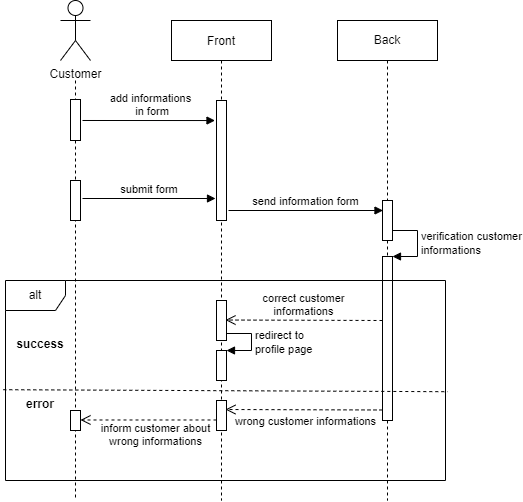

The diagram above was exported from draw.io. Its source (the exported page's mxGraphModel, read from the mxfile embedded in the PNG):
<mxGraphModel dx="1422" dy="766" grid="1" gridSize="10" guides="1" tooltips="1" connect="1" arrows="1" fold="1" page="1" pageScale="1" pageWidth="850" pageHeight="1100" math="0" shadow="0">
  <root>
    <mxCell id="0" />
    <mxCell id="1" parent="0" />
    <mxCell id="3nuBFxr9cyL0pnOWT2aG-1" value="Front" style="shape=umlLifeline;perimeter=lifelinePerimeter;container=1;collapsible=0;recursiveResize=0;rounded=0;shadow=0;strokeWidth=1;" parent="1" vertex="1">
      <mxGeometry x="176" y="80" width="100" height="480" as="geometry" />
    </mxCell>
    <mxCell id="3nuBFxr9cyL0pnOWT2aG-2" value="" style="points=[];perimeter=orthogonalPerimeter;rounded=0;shadow=0;strokeWidth=1;" parent="3nuBFxr9cyL0pnOWT2aG-1" vertex="1">
      <mxGeometry x="45" y="80" width="10" height="120" as="geometry" />
    </mxCell>
    <mxCell id="3nuBFxr9cyL0pnOWT2aG-8" value="submit form" style="verticalAlign=bottom;endArrow=block;shadow=0;strokeWidth=1;exitX=1.1;exitY=0.75;exitDx=0;exitDy=0;exitPerimeter=0;" parent="1" edge="1">
      <mxGeometry relative="1" as="geometry">
        <mxPoint x="87" y="258" as="sourcePoint" />
        <mxPoint x="220" y="258" as="targetPoint" />
      </mxGeometry>
    </mxCell>
    <mxCell id="91hFyu2Q80CMGb9jkSlW-13" style="edgeStyle=orthogonalEdgeStyle;rounded=0;jumpSize=1;orthogonalLoop=1;jettySize=auto;html=1;endArrow=none;endFill=0;startSize=6;endSize=6;dashed=1;" parent="1" edge="1">
      <mxGeometry relative="1" as="geometry">
        <mxPoint x="80" y="140" as="sourcePoint" />
        <mxPoint x="80" y="560" as="targetPoint" />
      </mxGeometry>
    </mxCell>
    <mxCell id="ygnvVitbjINEvnOBh_Uy-1" value="Customer" style="shape=umlActor;verticalLabelPosition=bottom;verticalAlign=top;html=1;outlineConnect=0;" parent="1" vertex="1">
      <mxGeometry x="65" y="60" width="30" height="60" as="geometry" />
    </mxCell>
    <mxCell id="91hFyu2Q80CMGb9jkSlW-6" value="add informations&lt;br&gt;&amp;nbsp;in form" style="html=1;verticalAlign=bottom;endArrow=block;rounded=0;startSize=6;endSize=6;jumpSize=1;exitX=1;exitY=0.512;exitDx=0;exitDy=0;exitPerimeter=0;" parent="1" edge="1">
      <mxGeometry x="0.0264" width="80" relative="1" as="geometry">
        <mxPoint x="87" y="179.99200000000002" as="sourcePoint" />
        <mxPoint x="219.5" y="180.03999999999996" as="targetPoint" />
        <mxPoint as="offset" />
      </mxGeometry>
    </mxCell>
    <mxCell id="91hFyu2Q80CMGb9jkSlW-3" value="" style="html=1;points=[];perimeter=orthogonalPerimeter;" parent="1" vertex="1">
      <mxGeometry x="75" y="240" width="10" height="40" as="geometry" />
    </mxCell>
    <mxCell id="91hFyu2Q80CMGb9jkSlW-4" value="" style="html=1;points=[];perimeter=orthogonalPerimeter;" parent="1" vertex="1">
      <mxGeometry x="75" y="159" width="10" height="41" as="geometry" />
    </mxCell>
    <mxCell id="91hFyu2Q80CMGb9jkSlW-15" value="Back" style="shape=umlLifeline;perimeter=lifelinePerimeter;whiteSpace=wrap;html=1;container=1;collapsible=0;recursiveResize=0;outlineConnect=0;" parent="1" vertex="1">
      <mxGeometry x="342" y="80" width="100" height="480" as="geometry" />
    </mxCell>
    <mxCell id="91hFyu2Q80CMGb9jkSlW-19" value="" style="points=[];perimeter=orthogonalPerimeter;rounded=0;shadow=0;strokeWidth=1;" parent="91hFyu2Q80CMGb9jkSlW-15" vertex="1">
      <mxGeometry x="45" y="180" width="10" height="40" as="geometry" />
    </mxCell>
    <mxCell id="91hFyu2Q80CMGb9jkSlW-23" value="" style="html=1;points=[];perimeter=orthogonalPerimeter;" parent="91hFyu2Q80CMGb9jkSlW-15" vertex="1">
      <mxGeometry x="45" y="236" width="10" height="164" as="geometry" />
    </mxCell>
    <mxCell id="91hFyu2Q80CMGb9jkSlW-24" value="verification customer&lt;br&gt;informations" style="edgeStyle=orthogonalEdgeStyle;html=1;align=left;spacingLeft=2;endArrow=block;rounded=0;entryX=1;entryY=0;startSize=6;endSize=6;jumpSize=1;exitX=0.967;exitY=0.75;exitDx=0;exitDy=0;exitPerimeter=0;" parent="91hFyu2Q80CMGb9jkSlW-15" source="91hFyu2Q80CMGb9jkSlW-19" target="91hFyu2Q80CMGb9jkSlW-23" edge="1">
      <mxGeometry relative="1" as="geometry">
        <mxPoint x="60" y="190" as="sourcePoint" />
        <Array as="points">
          <mxPoint x="80" y="210" />
          <mxPoint x="80" y="236" />
        </Array>
      </mxGeometry>
    </mxCell>
    <mxCell id="91hFyu2Q80CMGb9jkSlW-26" value="correct customer&lt;br&gt;informations" style="html=1;verticalAlign=bottom;endArrow=open;dashed=1;endSize=8;rounded=0;jumpSize=1;entryX=0.9;entryY=0.488;entryDx=0;entryDy=0;entryPerimeter=0;" parent="91hFyu2Q80CMGb9jkSlW-15" target="91hFyu2Q80CMGb9jkSlW-27" edge="1">
      <mxGeometry relative="1" as="geometry">
        <mxPoint x="45" y="300" as="sourcePoint" />
        <mxPoint x="-35" y="300" as="targetPoint" />
      </mxGeometry>
    </mxCell>
    <mxCell id="91hFyu2Q80CMGb9jkSlW-16" value="send information form" style="html=1;verticalAlign=bottom;endArrow=block;rounded=0;startSize=6;endSize=6;jumpSize=1;" parent="1" edge="1">
      <mxGeometry width="80" relative="1" as="geometry">
        <mxPoint x="233" y="270" as="sourcePoint" />
        <mxPoint x="387.5" y="270" as="targetPoint" />
      </mxGeometry>
    </mxCell>
    <mxCell id="91hFyu2Q80CMGb9jkSlW-25" value="success" style="text;align=center;fontStyle=1;verticalAlign=middle;spacingLeft=3;spacingRight=3;strokeColor=none;rotatable=0;points=[[0,0.5],[1,0.5]];portConstraint=eastwest;" parent="1" vertex="1">
      <mxGeometry x="5" y="390" width="80" height="26" as="geometry" />
    </mxCell>
    <mxCell id="91hFyu2Q80CMGb9jkSlW-27" value="" style="points=[];perimeter=orthogonalPerimeter;rounded=0;shadow=0;strokeWidth=1;" parent="1" vertex="1">
      <mxGeometry x="221" y="360" width="10" height="40" as="geometry" />
    </mxCell>
    <mxCell id="91hFyu2Q80CMGb9jkSlW-28" value="" style="html=1;points=[];perimeter=orthogonalPerimeter;" parent="1" vertex="1">
      <mxGeometry x="221" y="410" width="10" height="30" as="geometry" />
    </mxCell>
    <mxCell id="91hFyu2Q80CMGb9jkSlW-29" value="redirect to&amp;nbsp;&lt;br&gt;profile page" style="edgeStyle=orthogonalEdgeStyle;html=1;align=left;spacingLeft=2;endArrow=block;rounded=0;entryX=1;entryY=0;startSize=6;endSize=6;jumpSize=1;exitX=0.967;exitY=0.825;exitDx=0;exitDy=0;exitPerimeter=0;" parent="1" source="91hFyu2Q80CMGb9jkSlW-27" target="91hFyu2Q80CMGb9jkSlW-28" edge="1">
      <mxGeometry relative="1" as="geometry">
        <mxPoint x="226" y="390" as="sourcePoint" />
        <Array as="points">
          <mxPoint x="256" y="393" />
          <mxPoint x="256" y="410" />
        </Array>
      </mxGeometry>
    </mxCell>
    <mxCell id="91hFyu2Q80CMGb9jkSlW-30" value="wrong customer informations" style="html=1;verticalAlign=bottom;endArrow=open;dashed=1;endSize=8;rounded=0;jumpSize=1;entryX=0.9;entryY=0.488;entryDx=0;entryDy=0;entryPerimeter=0;" parent="1" edge="1">
      <mxGeometry x="-0.0199" y="21" relative="1" as="geometry">
        <mxPoint x="387" y="469.48" as="sourcePoint" />
        <mxPoint x="230" y="469.0000000000001" as="targetPoint" />
        <mxPoint as="offset" />
      </mxGeometry>
    </mxCell>
    <mxCell id="91hFyu2Q80CMGb9jkSlW-31" value="" style="points=[];perimeter=orthogonalPerimeter;rounded=0;shadow=0;strokeWidth=1;" parent="1" vertex="1">
      <mxGeometry x="221" y="460" width="10" height="30" as="geometry" />
    </mxCell>
    <mxCell id="91hFyu2Q80CMGb9jkSlW-32" value="inform customer about&lt;br&gt;wrong informations" style="html=1;verticalAlign=bottom;endArrow=open;dashed=1;endSize=8;rounded=0;jumpSize=1;" parent="1" target="91hFyu2Q80CMGb9jkSlW-33" edge="1">
      <mxGeometry x="-0.1029" y="31" relative="1" as="geometry">
        <mxPoint x="221" y="479.48000000000013" as="sourcePoint" />
        <mxPoint x="90" y="479" as="targetPoint" />
        <mxPoint as="offset" />
      </mxGeometry>
    </mxCell>
    <mxCell id="91hFyu2Q80CMGb9jkSlW-33" value="" style="points=[];perimeter=orthogonalPerimeter;rounded=0;shadow=0;strokeWidth=1;" parent="1" vertex="1">
      <mxGeometry x="75" y="470" width="10" height="20" as="geometry" />
    </mxCell>
    <mxCell id="91hFyu2Q80CMGb9jkSlW-34" value="error" style="text;align=center;fontStyle=1;verticalAlign=middle;spacingLeft=3;spacingRight=3;strokeColor=none;rotatable=0;points=[[0,0.5],[1,0.5]];portConstraint=eastwest;" parent="1" vertex="1">
      <mxGeometry x="5" y="450" width="80" height="26" as="geometry" />
    </mxCell>
    <mxCell id="91hFyu2Q80CMGb9jkSlW-35" value="" style="html=1;verticalAlign=bottom;endArrow=none;rounded=0;startSize=6;endSize=6;jumpSize=1;exitX=-0.005;exitY=0.546;exitDx=0;exitDy=0;exitPerimeter=0;entryX=1.005;entryY=0.556;entryDx=0;entryDy=0;entryPerimeter=0;endFill=0;dashed=1;" parent="1" source="91hFyu2Q80CMGb9jkSlW-14" target="91hFyu2Q80CMGb9jkSlW-14" edge="1">
      <mxGeometry x="-0.4478" y="-110" width="80" relative="1" as="geometry">
        <mxPoint x="350" y="520" as="sourcePoint" />
        <mxPoint x="430" y="520" as="targetPoint" />
        <mxPoint as="offset" />
      </mxGeometry>
    </mxCell>
    <mxCell id="91hFyu2Q80CMGb9jkSlW-14" value="alt" style="shape=umlFrame;whiteSpace=wrap;html=1;" parent="1" vertex="1">
      <mxGeometry x="10" y="340" width="440" height="200" as="geometry" />
    </mxCell>
  </root>
</mxGraphModel>